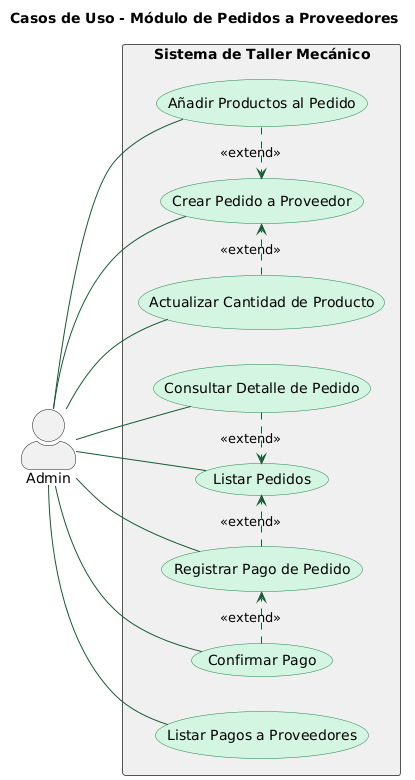

The diagram above was rendered by PlantUML. Its source (embedded in the PNG):
@startuml
' Declaración de estilo para mejorar la legibilidad
skinparam actorStyle awesome
skinparam usecase {
    BackgroundColor #D5F5E3
    BorderColor #1E8449
    ArrowColor #145A32
}
skinparam rectangle {
    BorderColor #555
    BackgroundColor #F0F0F0
}
title "Casos de Uso - Módulo de Pedidos a Proveedores"

left to right direction

' Definición del actor
actor "Admin"

' El sistema se representa como un rectángulo que agrupa los casos de uso
rectangle "Sistema de Taller Mecánico" {
  usecase "Crear Pedido a Proveedor" as UC1
  usecase "Añadir Productos al Pedido" as UC2
  usecase "Actualizar Cantidad de Producto" as UC3
  usecase "Listar Pedidos" as UC4
  usecase "Consultar Detalle de Pedido" as UC5
  usecase "Registrar Pago de Pedido" as UC6
  usecase "Confirmar Pago" as UC7
  usecase "Listar Pagos a Proveedores" as UC8
}

' --- Relaciones del Actor ---
' El Admin es el iniciador de todas las operaciones de pedidos.
' Corresponde a las funciones:
' - crearPedido
' - crearDetallePedido
' - actualizarDetallePedido
' - listarPedidos
' - obtenerDetallePedido
' - realizarPago
' - actualizarPago
' - listarPagosProveedor
Admin -- UC1
Admin -- UC2
Admin -- UC3
Admin -- UC4
Admin -- UC5
Admin -- UC6
Admin -- UC7
Admin -- UC8

' --- Relaciones entre Casos de Uso ---

' Para añadir o actualizar productos, primero debe existir un pedido.
' Estas acciones extienden la funcionalidad de un pedido ya creado.
UC2 .> UC1 : <<extend>>
UC3 .> UC1 : <<extend>>

' Para consultar el detalle de un pedido específico, normalmente se parte de la lista general.
UC5 .> UC4 : <<extend>>

' Para registrar un pago, se debe seleccionar un pedido existente.
UC6 .> UC4 : <<extend>>

' La confirmación de un pago es una acción que extiende el registro previo del mismo.
UC7 .> UC6 : <<extend>>
@enduml